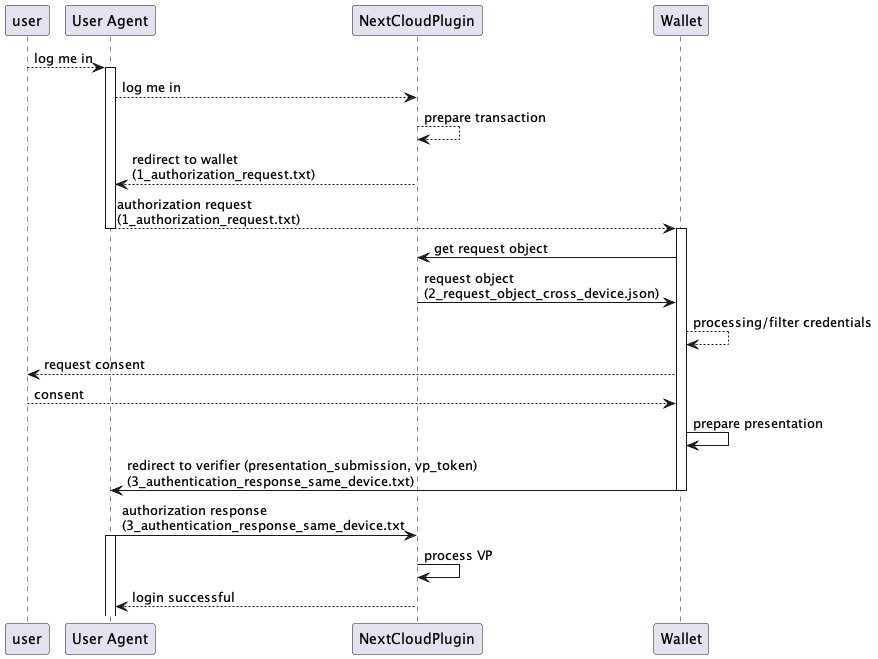

The diagram above was rendered by PlantUML. Its source (embedded in the PNG):
@startuml

participant user as u

participant "User Agent" as ua

participant "NextCloudPlugin" as be

participant "Wallet" as w

u --> ua: log me in
activate ua
ua --> be: log me in
be --> be: prepare transaction
be --> ua: redirect to wallet \n(1_authorization_request.txt)
ua --> w: authorization request \n(1_authorization_request.txt)
deactivate ua
activate w
w -> be: get request object
be -> w: request object \n(2_request_object_cross_device.json)
w --> w: processing/filter credentials
w --> u: request consent
u --> w: consent
w -> w: prepare presentation
w -> ua: redirect to verifier (presentation_submission, vp_token) \n(3_authentication_response_same_device.txt)
deactivate w
ua -> be: authorization response \n(3_authentication_response_same_device.txt
activate ua
be -> be: process VP
be --> ua: login successful

@enduml